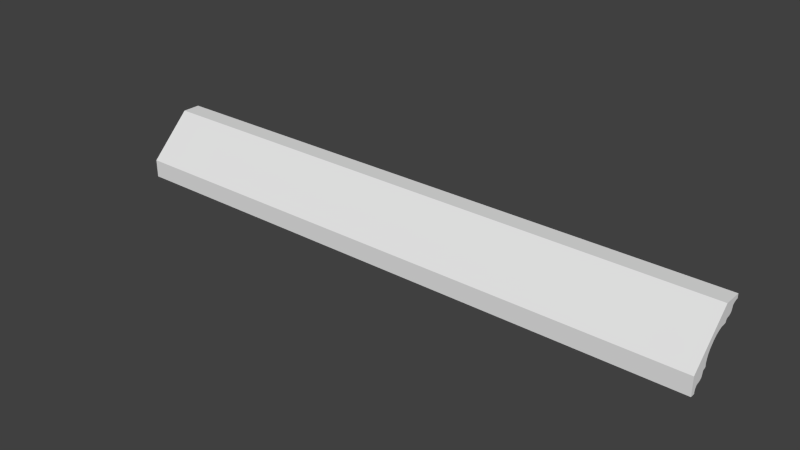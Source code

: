 # Source: list_old_ceiling.blend  (saved by Blender 2.73.0; exported with 4.5.12 LTS)
import bpy
from mathutils import Matrix  # noqa: F401  (used for matrix-valued properties, if any)

bpy.ops.wm.read_factory_settings(use_empty=True)
scene = bpy.context.scene
scene.name = 'Scene'

# ---- collections
col_collection_1 = bpy.data.collections.new('Collection 1'); scene.collection.children.link(col_collection_1)

# ---- world
world_world = bpy.data.worlds.new('World'); scene.world = world_world
world_world.color = (0.05088, 0.05088, 0.05088)
world_world.use_sun_shadow = False
world_world.sun_shadow_jitter_overblur = 0.0
world_world.cycles.sampling_method = 'MANUAL'
world_world.cycles.sample_map_resolution = 256

# ---- meshes
me_plane = bpy.data.meshes.new('Plane')
me_plane.from_pydata([(6.505, -5.293e-05, 0.0002251), (9.329, -5.293e-05, 0.000225), (7.153e-05, 6.524, 0.0002256), (7.153e-05, 9.353, 0.0002257), (0.6516, 9.353, 0.0002257), (0.702, 8.983, 0.0002257), (0.8195, 8.647, 0.0002257), (0.9454, 8.429, 0.0002257), (1.13, 8.269, 0.0002256), (1.424, 8.219, 0.0002256), (1.718, 8.11, 0.0002256), (1.995, 7.908, 0.0002256), (2.163, 7.589, 0.0002256), (2.221, 7.212, 0.0002256), (2.314, 7.027, 0.0002255), (2.431, 6.943, 0.0002255), (2.582, 6.884, 0.0002255), (2.683, 6.884, 0.0002255), (2.742, 6.834, 0.0002255), (2.784, 6.75, 0.0002255), (2.801, 6.574, 0.0002255), (2.826, 5.936, 0.0002255), (3.044, 5.298, 0.0002255), (3.397, 4.66, 0.0002255), (3.867, 4.122, 0.0002254), (4.555, 3.51, 0.0002254), (5.16, 3.14, 0.0002253), (5.714, 2.964, 0.0002253), (6.284, 2.846, 0.0002252), (6.645, 2.888, 0.0002252), (6.771, 2.846, 0.0002252), (6.838, 2.762, 0.0002252), (6.864, 2.586, 0.0002252), (6.931, 2.435, 0.0002252), (7.174, 2.292, 0.0002252), (7.502, 2.25, 0.0002252), (7.795, 2.141, 0.0002251), (7.98, 1.94, 0.0002251), (8.123, 1.679, 0.0002251), (8.198, 1.327, 0.0002251), (8.282, 1.109, 0.0002251), (8.534, 0.8988, 0.0002251), (8.761, 0.8148, 0.0002251), (9.013, 0.7561, 0.000225), (9.315, 0.7561, 0.0002253), (6.505, -5.293e-05, 100.0), (9.329, -5.293e-05, 100.0), (7.153e-05, 6.524, 100.0), (7.153e-05, 9.353, 100.0), (0.6516, 9.353, 100.0), (0.702, 8.983, 100.0), (0.8195, 8.647, 100.0), (0.9454, 8.429, 100.0), (1.13, 8.269, 100.0), (1.424, 8.219, 100.0), (1.718, 8.11, 100.0), (1.995, 7.908, 100.0), (2.163, 7.589, 100.0), (2.221, 7.212, 100.0), (2.314, 7.027, 100.0), (2.431, 6.943, 100.0), (2.582, 6.884, 100.0), (2.683, 6.884, 100.0), (2.742, 6.834, 100.0), (2.784, 6.75, 100.0), (2.801, 6.574, 100.0), (2.826, 5.936, 100.0), (3.044, 5.298, 100.0), (3.397, 4.66, 100.0), (3.867, 4.122, 100.0), (4.555, 3.51, 100.0), (5.16, 3.14, 100.0), (5.714, 2.964, 100.0), (6.284, 2.846, 100.0), (6.645, 2.888, 100.0), (6.771, 2.846, 100.0), (6.838, 2.762, 100.0), (6.864, 2.586, 100.0), (6.931, 2.435, 100.0), (7.174, 2.292, 100.0), (7.502, 2.25, 100.0), (7.795, 2.141, 100.0), (7.98, 1.94, 100.0), (8.123, 1.679, 100.0), (8.198, 1.327, 100.0), (8.282, 1.109, 100.0), (8.534, 0.8988, 100.0), (8.761, 0.8148, 100.0), (9.013, 0.7561, 100.0), (9.315, 0.7561, 100.0)], [], [(2, 3, 4, 5, 6, 7, 8, 9, 10, 11, 12, 13, 14, 15, 16, 17, 18, 19, 20, 21, 22, 23, 24, 25, 26, 27, 28, 29, 30, 31, 32, 33, 34, 35, 36, 37, 38, 39, 40, 41, 42, 43, 44, 1, 0), (47, 45, 46, 89, 88, 87, 86, 85, 84, 83, 82, 81, 80, 79, 78, 77, 76, 75, 74, 73, 72, 71, 70, 69, 68, 67, 66, 65, 64, 63, 62, 61, 60, 59, 58, 57, 56, 55, 54, 53, 52, 51, 50, 49, 48), (29, 74, 75, 30), (12, 57, 58, 13), (36, 81, 82, 37), (3, 48, 49, 4), (19, 64, 65, 20), (43, 88, 89, 44), (9, 54, 55, 10), (26, 71, 72, 27), (16, 61, 62, 17), (33, 78, 79, 34), (40, 85, 86, 41), (6, 51, 52, 7), (23, 68, 69, 24), (13, 58, 59, 14), (30, 75, 76, 31), (37, 82, 83, 38), (2, 47, 48, 3), (20, 65, 66, 21), (27, 72, 73, 28), (10, 55, 56, 11), (34, 79, 80, 35), (0, 45, 47, 2), (17, 62, 63, 18), (41, 86, 87, 42), (7, 52, 53, 8), (24, 69, 70, 25), (14, 59, 60, 15), (31, 76, 77, 32), (38, 83, 84, 39), (4, 49, 50, 5), (21, 66, 67, 22), (44, 89, 46, 1), (11, 56, 57, 12), (28, 73, 74, 29), (35, 80, 81, 36), (18, 63, 64, 19), (1, 46, 45, 0), (42, 87, 88, 43), (25, 70, 71, 26), (8, 53, 54, 9), (15, 60, 61, 16), (32, 77, 78, 33), (39, 84, 85, 40), (5, 50, 51, 6), (22, 67, 68, 23)])
_uv = me_plane.uv_layers.new(name='UVMap')
_uv.uv.foreach_set('vector', [0.1525, 0.4922, 0.1328, 0.4728, 0.1374, 0.4682, 0.1403, 0.4704, 0.1435, 0.4719, 0.1458, 0.4725, 0.1482, 0.4723, 0.1506, 0.4706, 0.1534, 0.4691, 0.1567, 0.4677, 0.1595, 0.4656, 0.163, 0.4644, 0.1648, 0.4634, 0.1657, 0.4623, 0.1663, 0.4608, 0.1663, 0.4599, 0.1668, 0.4593, 0.1677, 0.4589, 0.1694, 0.4588, 0.1756, 0.4589, 0.1819, 0.457, 0.1888, 0.455, 0.1957, 0.4546, 0.2047, 0.4552, 0.2114, 0.4568, 0.2168, 0.4585, 0.2224, 0.4596, 0.2259, 0.4591, 0.2272, 0.4595, 0.2278, 0.4604, 0.2281, 0.4621, 0.2287, 0.4635, 0.2311, 0.4649, 0.234, 0.4663, 0.2364, 0.4682, 0.2416, 0.4684, 0.2446, 0.4693, 0.2477, 0.4713, 0.2498, 0.4723, 0.2531, 0.472, 0.2553, 0.471, 0.2575, 0.4696, 0.2597, 0.4675, 0.2646, 0.4723, 0.2445, 0.4922, 0.02029, 0.4546, 0.1125, 0.4546, 0.1327, 0.4746, 0.1277, 0.4794, 0.1256, 0.4772, 0.1233, 0.4759, 0.1211, 0.4749, 0.1178, 0.4746, 0.1157, 0.4755, 0.1127, 0.4775, 0.1098, 0.4785, 0.1068, 0.4793, 0.1046, 0.4811, 0.1018, 0.4824, 0.09957, 0.4837, 0.09894, 0.4851, 0.0987, 0.4867, 0.09808, 0.4875, 0.09691, 0.4879, 0.09359, 0.4875, 0.08831, 0.4885, 0.08319, 0.4901, 0.07685, 0.4917, 0.06836, 0.4922, 0.06179, 0.4918, 0.05532, 0.49, 0.05049, 0.4886, 0.04573, 0.4887, 0.04441, 0.4886, 0.04377, 0.4883, 0.04338, 0.4879, 0.04334, 0.4871, 0.04285, 0.486, 0.04218, 0.4852, 0.03742, 0.483, 0.03406, 0.4819, 0.03138, 0.48, 0.02181, 0.4784, 0.01837, 0.4769, 0.01594, 0.4751, 0.01349, 0.4749, 0.01104, 0.4756, 0.007813, 0.4771, 0.004814, 0.4794, 9.138e-05, 0.4746, 0.1262, 0.001752, 0.1262, 0.4533, 0.1183, 0.4534, 0.1183, 0.001821, 0.2602, 0.0006816, 0.2602, 0.4523, 0.2523, 0.4523, 0.2523, 0.0007471, 0.07102, 0.002225, 0.07103, 0.4538, 0.06314, 0.4539, 0.06314, 0.002292, 0.3311, 9.138e-05, 0.3311, 0.4517, 0.3232, 0.4517, 0.3232, 0.0001501, 0.205, 0.001157, 0.205, 0.4528, 0.1971, 0.4528, 0.1971, 0.001225, 0.01585, 0.002694, 0.01585, 0.4543, 0.007973, 0.4544, 0.007973, 0.00276, 0.2838, 0.0004831, 0.2838, 0.4521, 0.2759, 0.4521, 0.2759, 0.0005496, 0.1498, 0.001564, 0.1498, 0.4532, 0.142, 0.4532, 0.142, 0.001626, 0.2287, 0.0009514, 0.2287, 0.4525, 0.2208, 0.4526, 0.2208, 0.00102, 0.09467, 0.002026, 0.09467, 0.4536, 0.08679, 0.4537, 0.08679, 0.002092, 0.0395, 0.002493, 0.0395, 0.4541, 0.03162, 0.4542, 0.03162, 0.002559, 0.3075, 0.0002816, 0.3075, 0.4519, 0.2996, 0.4519, 0.2996, 0.0003489, 0.1735, 0.0014, 0.1735, 0.453, 0.1656, 0.4531, 0.1656, 0.001457, 0.2523, 0.0007471, 0.2523, 0.4523, 0.2444, 0.4524, 0.2444, 0.000815, 0.1183, 0.001821, 0.1183, 0.4534, 0.1104, 0.4535, 0.1104, 0.001889, 0.06314, 0.002292, 0.06314, 0.4539, 0.05526, 0.454, 0.05526, 0.002359, 0.3596, 9.143e-05, 0.3596, 0.9999, 0.3313, 0.9999, 0.3313, 9.138e-05, 0.1971, 0.001225, 0.1971, 0.4528, 0.1892, 0.4529, 0.1892, 0.001285, 0.142, 0.001626, 0.142, 0.4532, 0.1341, 0.4533, 0.1341, 0.001687, 0.2759, 0.0005496, 0.2759, 0.4521, 0.2681, 0.4522, 0.2681, 0.0006157, 0.08679, 0.002092, 0.08679, 0.4537, 0.07891, 0.4538, 0.07891, 0.002159, 0.4513, 9.165e-05, 0.4513, 0.9999, 0.3596, 0.9999, 0.3596, 9.143e-05, 0.2208, 0.00102, 0.2208, 0.4526, 0.2129, 0.4527, 0.2129, 0.001089, 0.03162, 0.002559, 0.03162, 0.4542, 0.02374, 0.4542, 0.02374, 0.002626, 0.2996, 0.0003489, 0.2996, 0.4519, 0.2917, 0.452, 0.2917, 0.0004163, 0.1656, 0.001457, 0.1656, 0.4531, 0.1577, 0.4531, 0.1577, 0.001507, 0.2444, 0.000815, 0.2444, 0.4524, 0.2365, 0.4525, 0.2365, 0.0008833, 0.1104, 0.001889, 0.1104, 0.4535, 0.1026, 0.4536, 0.1026, 0.001957, 0.05526, 0.002359, 0.05526, 0.454, 0.04738, 0.454, 0.04738, 0.002425, 0.3232, 0.0001501, 0.3232, 0.4517, 0.3154, 0.4518, 0.3154, 0.0002157, 0.1892, 0.001285, 0.1892, 0.4529, 0.1814, 0.4529, 0.1814, 0.001343, 0.007973, 0.00276, 0.007973, 0.4544, 9.139e-05, 0.4544, 9.138e-05, 0.002819, 0.2681, 0.0006157, 0.2681, 0.4522, 0.2602, 0.4523, 0.2602, 0.0006816, 0.1341, 0.001687, 0.1341, 0.4533, 0.1262, 0.4533, 0.1262, 0.001752, 0.07891, 0.002159, 0.07891, 0.4538, 0.07103, 0.4538, 0.07102, 0.002225, 0.2129, 0.001089, 0.2129, 0.4527, 0.205, 0.4528, 0.205, 0.001157, 0.4795, 9.17e-05, 0.4795, 0.9999, 0.4513, 0.9999, 0.4513, 9.165e-05, 0.02374, 0.002626, 0.02374, 0.4542, 0.01585, 0.4543, 0.01585, 0.002694, 0.1577, 0.001507, 0.1577, 0.4531, 0.1498, 0.4532, 0.1498, 0.001564, 0.2917, 0.0004163, 0.2917, 0.452, 0.2838, 0.4521, 0.2838, 0.0004831, 0.2365, 0.0008833, 0.2365, 0.4525, 0.2287, 0.4525, 0.2287, 0.0009514, 0.1026, 0.001957, 0.1026, 0.4536, 0.09467, 0.4536, 0.09467, 0.002026, 0.04738, 0.002425, 0.04738, 0.454, 0.0395, 0.4541, 0.0395, 0.002493, 0.3154, 0.0002157, 0.3154, 0.4518, 0.3075, 0.4519, 0.3075, 0.0002816, 0.1814, 0.001343, 0.1814, 0.4529, 0.1735, 0.453, 0.1735, 0.0014])
_uv.active_render = True
_uv = me_plane.uv_layers.new(name='UVMap.001')
_uv.uv.foreach_set('vector', [0.1535, 0.882, 0.2095, 0.866, 0.2226, 0.8698, 0.2163, 0.8721, 0.2119, 0.8747, 0.2101, 0.8767, 0.2106, 0.8786, 0.2153, 0.8806, 0.219, 0.8829, 0.2204, 0.8856, 0.2174, 0.8884, 0.2111, 0.8909, 0.2092, 0.8924, 0.2099, 0.8936, 0.2117, 0.8948, 0.2137, 0.8953, 0.2138, 0.896, 0.213, 0.8967, 0.2098, 0.8978, 0.1977, 0.9015, 0.1893, 0.9064, 0.1836, 0.912, 0.1822, 0.9177, 0.1836, 0.9251, 0.1882, 0.9307, 0.1956, 0.9348, 0.2045, 0.9388, 0.2124, 0.9406, 0.214, 0.9415, 0.2137, 0.9424, 0.2107, 0.9435, 0.209, 0.9448, 0.211, 0.947, 0.2166, 0.9491, 0.2202, 0.9514, 0.2198, 0.9536, 0.2175, 0.9559, 0.212, 0.9583, 0.2093, 0.96, 0.2101, 0.9626, 0.2129, 0.9644, 0.2167, 0.9662, 0.2226, 0.9679, 0.2093, 0.9719, 0.1538, 0.9557, 0.02813, 0.9558, 0.02845, 0.8821, 0.08395, 0.866, 0.09724, 0.8699, 0.0913, 0.8716, 0.08752, 0.8734, 0.08473, 0.8752, 0.08393, 0.8778, 0.08661, 0.8795, 0.0921, 0.8819, 0.09445, 0.8842, 0.09481, 0.8864, 0.0912, 0.8887, 0.0856, 0.8908, 0.08364, 0.893, 0.08531, 0.8943, 0.08831, 0.8954, 0.08865, 0.8963, 0.08701, 0.8972, 0.07908, 0.8991, 0.07019, 0.903, 0.06279, 0.9071, 0.05823, 0.9127, 0.05683, 0.9201, 0.05823, 0.9258, 0.06394, 0.9314, 0.07229, 0.9363, 0.08443, 0.94, 0.08759, 0.9411, 0.08843, 0.9419, 0.08827, 0.9425, 0.08629, 0.9431, 0.08449, 0.9442, 0.08384, 0.9454, 0.08568, 0.947, 0.09201, 0.9494, 0.09503, 0.9522, 0.09357, 0.9549, 0.08996, 0.9572, 0.08518, 0.9592, 0.08471, 0.9611, 0.08656, 0.9631, 0.0909, 0.9657, 0.09724, 0.9681, 0.08413, 0.9719, 0.8832, 0.5344, 0.02813, 0.5344, 0.02813, 0.5309, 0.8832, 0.5309, 0.8832, 0.7271, 0.02813, 0.7271, 0.02813, 0.7179, 0.8832, 0.7179, 0.8832, 0.4948, 0.02813, 0.4948, 0.02813, 0.4867, 0.8832, 0.4867, 0.8832, 0.8097, 0.02813, 0.8097, 0.02813, 0.7959, 0.8832, 0.7959, 0.8832, 0.6964, 0.02813, 0.6964, 0.02813, 0.6923, 0.8832, 0.6923, 0.8832, 0.4401, 0.02813, 0.4401, 0.02813, 0.4339, 0.8832, 0.4339, 0.8832, 0.7558, 0.02813, 0.7558, 0.02813, 0.7474, 0.8832, 0.7474, 0.8832, 0.5704, 0.02813, 0.5704, 0.02813, 0.5552, 0.8832, 0.5552, 0.8832, 0.7034, 0.02813, 0.7034, 0.02813, 0.7014, 0.8832, 0.7014, 0.8832, 0.5188, 0.02813, 0.5188, 0.02813, 0.5108, 0.8832, 0.5108, 0.8832, 0.4627, 0.02813, 0.4627, 0.02813, 0.453, 0.8832, 0.453, 0.8832, 0.7774, 0.02813, 0.7774, 0.02813, 0.7701, 0.8832, 0.7701, 0.8832, 0.6392, 0.02813, 0.6392, 0.02813, 0.618, 0.8832, 0.618, 0.8832, 0.7179, 0.02813, 0.7179, 0.02813, 0.712, 0.8832, 0.712, 0.8832, 0.5309, 0.02813, 0.5309, 0.02813, 0.5277, 0.8832, 0.5277, 0.8832, 0.4867, 0.02813, 0.4867, 0.02813, 0.4782, 0.8832, 0.4782, 0.8832, 0.08722, 0.02813, 0.08722, 0.02813, 0.02813, 0.8832, 0.02813, 0.8832, 0.6923, 0.02813, 0.6923, 0.02813, 0.6782, 0.8832, 0.6782, 0.8832, 0.5552, 0.02813, 0.5552, 0.02813, 0.5409, 0.8832, 0.5409, 0.8832, 0.7474, 0.02813, 0.7474, 0.02813, 0.7374, 0.8832, 0.7374, 0.8832, 0.5108, 0.02813, 0.5108, 0.02813, 0.5031, 0.8832, 0.5031, 0.8832, 0.3594, 0.02813, 0.3594, 0.02813, 0.08722, 0.8832, 0.08722, 0.8832, 0.7014, 0.02813, 0.7014, 0.02813, 0.6991, 0.8832, 0.6991, 0.8832, 0.453, 0.02813, 0.453, 0.02813, 0.4465, 0.8832, 0.4465, 0.8832, 0.7701, 0.02813, 0.7701, 0.02813, 0.7629, 0.8832, 0.7629, 0.8832, 0.618, 0.02813, 0.618, 0.02813, 0.5907, 0.8832, 0.5907, 0.8832, 0.712, 0.02813, 0.712, 0.02813, 0.7078, 0.8832, 0.7078, 0.8832, 0.5277, 0.02813, 0.5277, 0.02813, 0.5235, 0.8832, 0.5235, 0.8832, 0.4782, 0.02813, 0.4782, 0.02813, 0.4691, 0.8832, 0.4691, 0.8832, 0.7959, 0.02813, 0.7959, 0.02813, 0.787, 0.8832, 0.787, 0.8832, 0.6782, 0.02813, 0.6782, 0.02813, 0.66, 0.8832, 0.66, 0.8832, 0.4339, 0.02813, 0.4339, 0.02813, 0.419, 0.8832, 0.419, 0.8832, 0.7374, 0.02813, 0.7374, 0.02813, 0.7271, 0.8832, 0.7271, 0.8832, 0.5409, 0.02813, 0.5409, 0.02813, 0.5344, 0.8832, 0.5344, 0.8832, 0.5031, 0.02813, 0.5031, 0.02813, 0.4948, 0.8832, 0.4948, 0.8832, 0.6991, 0.02813, 0.6991, 0.02813, 0.6964, 0.8832, 0.6964, 0.8832, 0.419, 0.02813, 0.419, 0.02813, 0.3594, 0.8832, 0.3594, 0.8832, 0.4465, 0.02813, 0.4465, 0.02813, 0.4401, 0.8832, 0.4401, 0.8832, 0.5907, 0.02813, 0.5907, 0.02813, 0.5704, 0.8832, 0.5704, 0.8832, 0.7629, 0.02813, 0.7629, 0.02813, 0.7558, 0.8832, 0.7558, 0.8832, 0.7078, 0.02813, 0.7078, 0.02813, 0.7034, 0.8832, 0.7034, 0.8832, 0.5235, 0.02813, 0.5235, 0.02813, 0.5188, 0.8832, 0.5188, 0.8832, 0.4691, 0.02813, 0.4691, 0.02813, 0.4627, 0.8832, 0.4627, 0.8832, 0.787, 0.02813, 0.787, 0.02813, 0.7774, 0.8832, 0.7774, 0.8832, 0.66, 0.02813, 0.66, 0.02813, 0.6392, 0.8832, 0.6392])
me_plane.use_remesh_preserve_volume = False
me_plane.use_remesh_preserve_attributes = False
me_plane.use_mirror_vertex_groups = False
me_plane.update()

# ---- objects
ob_plane = bpy.data.objects.new('Plane', me_plane)

# ---- transforms, parenting, visibility, modifiers, constraints
ob_plane.location = (0.0, 0.0, 0.0)
ob_plane.rotation_euler = (-0.0, 1.571, 0.0)
ob_plane.scale = (1.07, 1.077, 1.0)
ob_plane.lineart.crease_threshold = 0.0

# ---- collection membership
col_collection_1.objects.link(ob_plane)

# ---- scene / render settings (as saved in the file)
scene.frame_start = 1; scene.frame_end = 250; scene.frame_set(1)
scene.render.engine = 'BLENDER_EEVEE_NEXT'
scene.render.resolution_percentage = 50
scene.render.dither_intensity = 0.0
scene.cycles.use_denoising = False
scene.cycles.samples = 10
scene.cycles.sampling_pattern = 'TABULATED_SOBOL'
scene.cycles.light_sampling_threshold = 0.0
scene.cycles.use_adaptive_sampling = False
scene.cycles.use_light_tree = False
scene.cycles.blur_glossy = 0.0
scene.cycles.pixel_filter_type = 'GAUSSIAN'
scene.cycles.sample_clamp_indirect = 0.0
scene.view_settings.view_transform = 'Standard'
bpy.context.view_layer.update()

# ---- added for rendering (the .blend has no active camera and no usable light): camera, sun
cam_auto = bpy.data.cameras.new('AutoCamera')
cam_auto.lens = 50.0
cam_auto.sensor_width = 36.0
cam_auto.clip_end = 1640.02
ob_auto_camera = bpy.data.objects.new('AutoCamera', cam_auto)
scene.collection.objects.link(ob_auto_camera)
ob_auto_camera.location = (143.449, -107.1, 69.7673)
ob_auto_camera.rotation_euler = (1.09748, -7.21219e-08, 0.694738)
scene.camera = ob_auto_camera
light_auto_sun = bpy.data.lights.new('AutoSun', 'SUN')
light_auto_sun.energy = 3.0
light_auto_sun.angle = 0.0523599
ob_auto_sun = bpy.data.objects.new('AutoSun', light_auto_sun)
scene.collection.objects.link(ob_auto_sun)
ob_auto_sun.rotation_euler = (0.872665, 0.174533, 0.523599)
bpy.context.view_layer.update()
